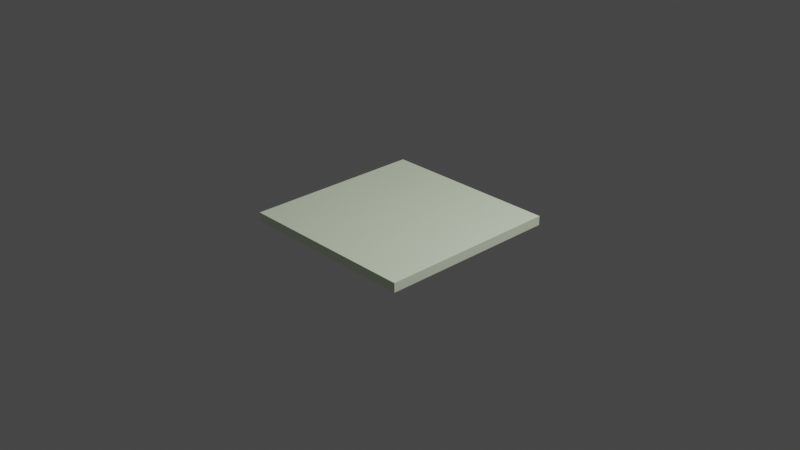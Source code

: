 # Source: plate.blend  (saved by Blender 2.80.75; exported with 4.5.12 LTS)
import bpy
from mathutils import Matrix  # noqa: F401  (used for matrix-valued properties, if any)

bpy.ops.wm.read_factory_settings(use_empty=True)
scene = bpy.context.scene
scene.name = 'Scene'

# ---- collections
col_collection = bpy.data.collections.new('Collection'); scene.collection.children.link(col_collection)

# ---- materials (node trees are filled in below, after node groups)
mat_material = bpy.data.materials.new('Material')
mat_material.alpha_threshold = 0.0
mat_material.use_transparent_shadow = False
mat_material.diffuse_color = (0.8689, 1.0, 0.7484, 1.0)
mat_material.line_color = (0.0, 0.0, 0.0, 1.0)

# ---- material node trees

# ---- world
world_world = bpy.data.worlds.new('World'); scene.world = world_world
world_world.use_nodes = True; world_world.node_tree.nodes.clear()
_N = world_world.node_tree.nodes; _L = world_world.node_tree.links
n0 = _N.new('ShaderNodeOutputWorld'); n0.name = 'World Output'; n0.location = (300, 300)
n1 = _N.new('ShaderNodeBackground'); n1.name = 'Background'; n1.location = (10, 300)
n1.inputs[0].default_value = (0.05088, 0.05088, 0.05088, 1.0)
_L.new(n1.outputs[0], n0.inputs[0])
n0.is_active_output = True
world_world.color = (0.05088, 0.05088, 0.05088)
world_world.use_sun_shadow = False
world_world.sun_shadow_jitter_overblur = 0.0

# ---- cameras
cam_camera = bpy.data.cameras.new('Camera')
cam_camera.clip_end = 100.0
cam_camera.ortho_scale = 7.314

# ---- lights
light_light = bpy.data.lights.new('Light', 'POINT')
light_light.transmission_factor = 0.0
light_light.energy = 1000.0
light_light.shadow_soft_size = 0.1
light_light.shadow_maximum_resolution = 0.006
light_light.use_absolute_resolution = True

# ---- meshes
me_cube = bpy.data.meshes.new('Cube')
me_cube.from_pydata([(1.0, 1.0, 1.0), (1.0, 1.0, -1.0), (1.0, -1.0, 1.0), (1.0, -1.0, -1.0), (-1.0, 1.0, 1.0), (-1.0, 1.0, -1.0), (-1.0, -1.0, 1.0), (-1.0, -1.0, -1.0)], [], [(0, 4, 6, 2), (3, 2, 6, 7), (7, 6, 4, 5), (5, 1, 3, 7), (1, 0, 2, 3), (5, 4, 0, 1)])
_uv = me_cube.uv_layers.new(name='UVMap')
_uv.uv.foreach_set('vector', [0.375, 0.0, 0.625, 0.0, 0.625, 0.25, 0.375, 0.25, 0.375, 0.25, 0.625, 0.25, 0.625, 0.5, 0.375, 0.5, 0.375, 0.5, 0.625, 0.5, 0.625, 0.75, 0.375, 0.75, 0.375, 0.75, 0.625, 0.75, 0.625, 1.0, 0.375, 1.0, 0.125, 0.5, 0.375, 0.5, 0.375, 0.75, 0.125, 0.75, 0.625, 0.5, 0.875, 0.5, 0.875, 0.75, 0.625, 0.75])
me_cube.materials.append(mat_material)
me_cube.use_remesh_preserve_volume = False
me_cube.use_remesh_preserve_attributes = False
me_cube.use_mirror_vertex_groups = False
me_cube.update()

# ---- objects
ob_cube = bpy.data.objects.new('Cube', me_cube)
ob_light = bpy.data.objects.new('Light', light_light)
ob_camera = bpy.data.objects.new('Camera', cam_camera)

# ---- transforms, parenting, visibility, modifiers, constraints
ob_cube.location = (0.0, 0.0, 0.0)
ob_cube.scale = (1.0, 1.0, 0.05)
ob_cube.lock_rotations_4d = False
ob_cube.empty_display_type = 'ARROWS'
ob_cube.lineart.crease_threshold = 0.0
ob_light.location = (4.076, 1.005, 5.904)
ob_light.rotation_euler = (0.6503, 0.05522, 1.866)
ob_light.lock_rotations_4d = False
ob_light.empty_display_type = 'ARROWS'
ob_light.color = (0.0, 0.0, 0.0, 0.0)
ob_light.lineart.crease_threshold = 0.0
ob_camera.location = (7.359, -6.926, 4.958)
ob_camera.rotation_euler = (1.109, 0.0, 0.8149)
ob_camera.lock_rotations_4d = False
ob_camera.empty_display_type = 'ARROWS'
ob_camera.color = (0.0, 0.0, 0.0, 0.0)
ob_camera.display_type = 'WIRE'
ob_camera.lineart.crease_threshold = 0.0

# ---- collection membership
col_collection.objects.link(ob_cube)
col_collection.objects.link(ob_light)
col_collection.objects.link(ob_camera)

# ---- scene / render settings (as saved in the file)
scene.camera = ob_camera
scene.frame_start = 1; scene.frame_end = 250; scene.frame_set(1)
scene.render.engine = 'BLENDER_EEVEE_NEXT'
scene.cycles.use_denoising = False
scene.cycles.samples = 128
scene.cycles.sampling_pattern = 'TABULATED_SOBOL'
scene.cycles.use_adaptive_sampling = False
scene.cycles.use_light_tree = False
scene.view_settings.view_transform = 'Filmic'
bpy.context.view_layer.update()
